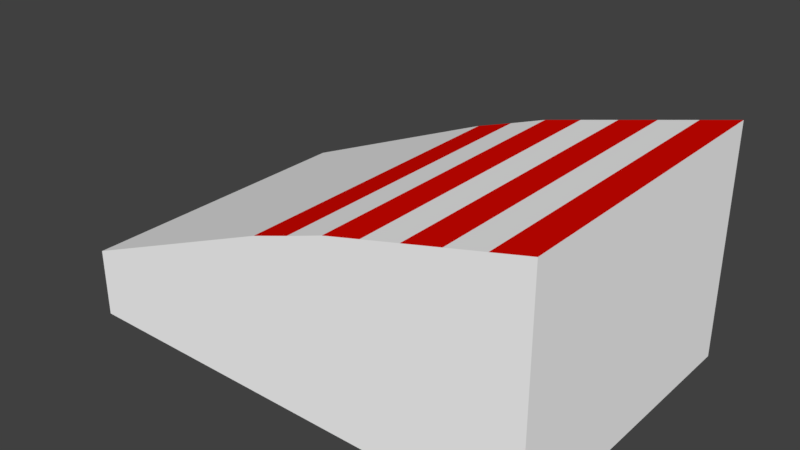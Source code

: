# Source: Jumper_1.blend  (saved by Blender 2.78.0; exported with 4.5.12 LTS)
import bpy
from mathutils import Matrix  # noqa: F401  (used for matrix-valued properties, if any)

bpy.ops.wm.read_factory_settings(use_empty=True)
scene = bpy.context.scene
scene.name = 'Scene'

# ---- collections
col_collection_1 = bpy.data.collections.new('Collection 1'); scene.collection.children.link(col_collection_1)

# ---- materials (node trees are filled in below, after node groups)
mat_white = bpy.data.materials.new('white')
mat_white.alpha_threshold = 0.0
mat_white.use_transparent_shadow = False
mat_white.diffuse_color = (1.0, 1.0, 1.0, 1.0)
mat_white.roughness = 0.5
mat_white.specular_intensity = 0.0
mat_red = bpy.data.materials.new('red')
mat_red.alpha_threshold = 0.0
mat_red.use_transparent_shadow = False
mat_red.diffuse_color = (0.8, 0.003078, 0.0, 1.0)
mat_red.roughness = 0.5
mat_red.specular_intensity = 0.0

# ---- material node trees

# ---- world
world_world = bpy.data.worlds.new('World'); scene.world = world_world
world_world.color = (0.05088, 0.05088, 0.05088)
world_world.use_sun_shadow = False
world_world.sun_shadow_jitter_overblur = 0.0
world_world.cycles.sampling_method = 'MANUAL'

# ---- meshes
me_cube = bpy.data.meshes.new('Cube')
me_cube.from_pydata([(-2.162, -1.0, -0.9628), (-2.162, -1.0, -0.508), (-2.162, 1.0, -0.9628), (-2.162, 1.0, -0.508), (1.0, -1.0, -0.9628), (1.0, -1.0, 0.561), (1.0, 1.0, -0.9628), (1.0, 1.0, 0.561), (0.75, 1.0, -0.9628), (0.5, 1.0, -0.9628), (0.25, 1.0, -0.9628), (0.0, 1.0, -0.9628), (-0.25, 1.0, -0.9628), (-0.5, 1.0, -0.9628), (-0.75, 1.0, -0.9628), (-0.75, 1.0, 0.07338), (-0.5, 1.0, 0.1565), (-0.25, 1.0, 0.2429), (0.0, 1.0, 0.3066), (0.25, 1.0, 0.3702), (0.5, 1.0, 0.4338), (0.75, 1.0, 0.4974), (-0.75, -1.0, -0.9628), (-0.5, -1.0, -0.9628), (-0.25, -1.0, -0.9628), (0.0, -1.0, -0.9628), (0.25, -1.0, -0.9628), (0.5, -1.0, -0.9628), (0.75, -1.0, -0.9628), (0.75, -1.0, 0.4974), (0.5, -1.0, 0.4338), (0.25, -1.0, 0.3702), (0.0, -1.0, 0.3066), (-0.25, -1.0, 0.2429), (-0.5, -1.0, 0.1565), (-0.75, -1.0, 0.07338)], [], [(0, 1, 3, 2), (8, 21, 7, 6), (6, 7, 5, 4), (22, 35, 1, 0), (8, 6, 4, 28), (15, 3, 1, 35), (7, 21, 29, 5), (21, 20, 30, 29), (20, 19, 31, 30), (19, 18, 32, 31), (18, 17, 33, 32), (17, 16, 34, 33), (16, 15, 35, 34), (2, 14, 22, 0), (14, 13, 23, 22), (13, 12, 24, 23), (12, 11, 25, 24), (11, 10, 26, 25), (10, 9, 27, 26), (9, 8, 28, 27), (4, 5, 29, 28), (28, 29, 30, 27), (27, 30, 31, 26), (26, 31, 32, 25), (25, 32, 33, 24), (24, 33, 34, 23), (23, 34, 35, 22), (2, 3, 15, 14), (14, 15, 16, 13), (13, 16, 17, 12), (12, 17, 18, 11), (11, 18, 19, 10), (10, 19, 20, 9), (9, 20, 21, 8)])
me_cube.polygons.foreach_set('material_index', [0, 0, 0, 0, 0, 0, 1, 0, 1, 0, 1, 0, 1, 0, 0, 0, 0, 0, 0, 0, 0, 0, 0, 0, 0, 0, 0, 0, 0, 0, 0, 0, 0, 0])
me_cube.materials.append(mat_white)
me_cube.materials.append(mat_red)
me_cube.use_remesh_preserve_volume = False
me_cube.use_remesh_preserve_attributes = False
me_cube.use_mirror_vertex_groups = False
me_cube.update()

# ---- objects
ob_cube = bpy.data.objects.new('Cube', me_cube)

# ---- transforms, parenting, visibility, modifiers, constraints
ob_cube.location = (0.0, 0.0, 0.0)
ob_cube.lineart.crease_threshold = 0.0

# ---- collection membership
col_collection_1.objects.link(ob_cube)

# ---- scene / render settings (as saved in the file)
scene.frame_start = 1; scene.frame_end = 250; scene.frame_set(1)
scene.render.engine = 'BLENDER_EEVEE_NEXT'
scene.render.resolution_percentage = 50
scene.render.dither_intensity = 0.0
scene.cycles.use_denoising = False
scene.cycles.samples = 128
scene.cycles.sampling_pattern = 'TABULATED_SOBOL'
scene.cycles.light_sampling_threshold = 0.0
scene.cycles.use_adaptive_sampling = False
scene.cycles.use_light_tree = False
scene.cycles.blur_glossy = 0.0
scene.cycles.sample_clamp_indirect = 0.0
scene.view_settings.view_transform = 'Standard'
bpy.context.view_layer.update()

# ---- added for rendering (the .blend has no active camera and no usable light): camera, sun
cam_auto = bpy.data.cameras.new('AutoCamera')
cam_auto.lens = 50.0
cam_auto.sensor_width = 36.0
cam_auto.clip_end = 1000.0
ob_auto_camera = bpy.data.objects.new('AutoCamera', cam_auto)
scene.collection.objects.link(ob_auto_camera)
ob_auto_camera.location = (3.15678, -4.48537, 2.78934)
ob_auto_camera.rotation_euler = (1.09748, -7.21219e-08, 0.694738)
scene.camera = ob_auto_camera
light_auto_sun = bpy.data.lights.new('AutoSun', 'SUN')
light_auto_sun.energy = 3.0
light_auto_sun.angle = 0.0523599
ob_auto_sun = bpy.data.objects.new('AutoSun', light_auto_sun)
scene.collection.objects.link(ob_auto_sun)
ob_auto_sun.rotation_euler = (0.872665, 0.174533, 0.523599)
bpy.context.view_layer.update()
